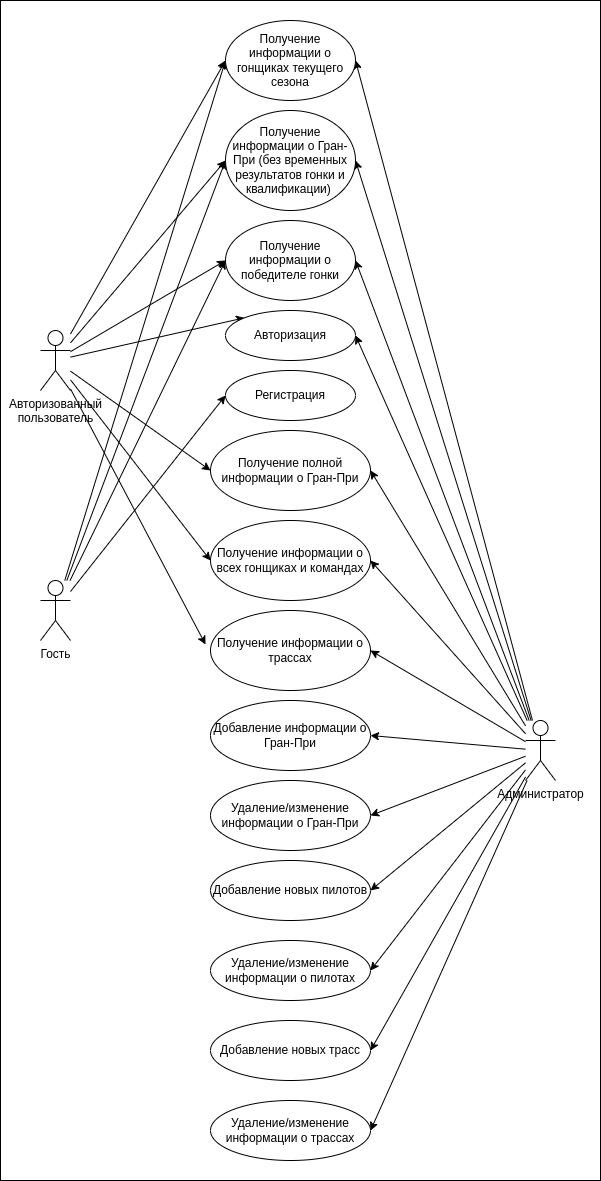

The diagram above was exported from draw.io. Its source (the exported page's mxGraphModel, read from the mxfile embedded in the PNG):
<mxGraphModel dx="2284" dy="1943" grid="1" gridSize="10" guides="1" tooltips="1" connect="1" arrows="1" fold="1" page="1" pageScale="1" pageWidth="850" pageHeight="1100" math="0" shadow="0">
  <root>
    <mxCell id="0" />
    <mxCell id="1" parent="0" />
    <mxCell id="JrhxfnZ-ohJpkWJtEh9b-1" value="" style="rounded=0;whiteSpace=wrap;html=1;" parent="1" vertex="1">
      <mxGeometry x="-130" y="-370" width="600" height="1180" as="geometry" />
    </mxCell>
    <mxCell id="3d4H3qIHydCImpZGKx8g-23" style="rounded=0;orthogonalLoop=1;jettySize=auto;html=1;entryX=0;entryY=0;entryDx=0;entryDy=0;" parent="1" source="ClZNCnKhov6xXpUsaPHH-1" target="ClZNCnKhov6xXpUsaPHH-14" edge="1">
      <mxGeometry relative="1" as="geometry" />
    </mxCell>
    <mxCell id="3d4H3qIHydCImpZGKx8g-24" style="rounded=0;orthogonalLoop=1;jettySize=auto;html=1;entryX=0;entryY=0.5;entryDx=0;entryDy=0;" parent="1" source="ClZNCnKhov6xXpUsaPHH-1" target="ClZNCnKhov6xXpUsaPHH-11" edge="1">
      <mxGeometry relative="1" as="geometry" />
    </mxCell>
    <mxCell id="3d4H3qIHydCImpZGKx8g-25" style="rounded=0;orthogonalLoop=1;jettySize=auto;html=1;entryX=0;entryY=0.5;entryDx=0;entryDy=0;" parent="1" source="ClZNCnKhov6xXpUsaPHH-1" target="ClZNCnKhov6xXpUsaPHH-12" edge="1">
      <mxGeometry relative="1" as="geometry" />
    </mxCell>
    <mxCell id="3d4H3qIHydCImpZGKx8g-26" style="rounded=0;orthogonalLoop=1;jettySize=auto;html=1;entryX=-0.031;entryY=0.425;entryDx=0;entryDy=0;entryPerimeter=0;" parent="1" source="ClZNCnKhov6xXpUsaPHH-1" target="ClZNCnKhov6xXpUsaPHH-13" edge="1">
      <mxGeometry relative="1" as="geometry" />
    </mxCell>
    <mxCell id="6fx25ZP0sfB_lGpbXfSZ-17" style="rounded=0;orthogonalLoop=1;jettySize=auto;html=1;entryX=0;entryY=0.5;entryDx=0;entryDy=0;" edge="1" parent="1" source="ClZNCnKhov6xXpUsaPHH-1" target="6fx25ZP0sfB_lGpbXfSZ-8">
      <mxGeometry relative="1" as="geometry" />
    </mxCell>
    <mxCell id="6fx25ZP0sfB_lGpbXfSZ-18" style="rounded=0;orthogonalLoop=1;jettySize=auto;html=1;entryX=0;entryY=0.5;entryDx=0;entryDy=0;" edge="1" parent="1" source="ClZNCnKhov6xXpUsaPHH-1" target="6fx25ZP0sfB_lGpbXfSZ-9">
      <mxGeometry relative="1" as="geometry" />
    </mxCell>
    <mxCell id="6fx25ZP0sfB_lGpbXfSZ-19" style="rounded=0;orthogonalLoop=1;jettySize=auto;html=1;entryX=0;entryY=0.5;entryDx=0;entryDy=0;" edge="1" parent="1" source="ClZNCnKhov6xXpUsaPHH-1" target="6fx25ZP0sfB_lGpbXfSZ-10">
      <mxGeometry relative="1" as="geometry" />
    </mxCell>
    <mxCell id="ClZNCnKhov6xXpUsaPHH-1" value="Авторизованный&lt;br&gt;пользователь" style="shape=umlActor;verticalLabelPosition=bottom;verticalAlign=top;html=1;outlineConnect=0;" parent="1" vertex="1">
      <mxGeometry x="-90" y="-40" width="30" height="60" as="geometry" />
    </mxCell>
    <mxCell id="ClZNCnKhov6xXpUsaPHH-11" value="Получение полной информации о Гран-При" style="ellipse;whiteSpace=wrap;html=1;" parent="1" vertex="1">
      <mxGeometry x="80" y="60" width="160" height="80" as="geometry" />
    </mxCell>
    <mxCell id="ClZNCnKhov6xXpUsaPHH-12" value="Получение информации о всех гонщиках и командах" style="ellipse;whiteSpace=wrap;html=1;" parent="1" vertex="1">
      <mxGeometry x="80" y="150" width="160" height="80" as="geometry" />
    </mxCell>
    <mxCell id="ClZNCnKhov6xXpUsaPHH-13" value="Получение информации о трассах" style="ellipse;whiteSpace=wrap;html=1;" parent="1" vertex="1">
      <mxGeometry x="80" y="240" width="160" height="80" as="geometry" />
    </mxCell>
    <mxCell id="ClZNCnKhov6xXpUsaPHH-14" value="Авторизация" style="ellipse;whiteSpace=wrap;html=1;" parent="1" vertex="1">
      <mxGeometry x="95" y="-60" width="130" height="50" as="geometry" />
    </mxCell>
    <mxCell id="3d4H3qIHydCImpZGKx8g-27" style="rounded=0;orthogonalLoop=1;jettySize=auto;html=1;entryX=1;entryY=0.5;entryDx=0;entryDy=0;" parent="1" source="3d4H3qIHydCImpZGKx8g-12" target="ClZNCnKhov6xXpUsaPHH-14" edge="1">
      <mxGeometry relative="1" as="geometry" />
    </mxCell>
    <mxCell id="3d4H3qIHydCImpZGKx8g-28" style="rounded=0;orthogonalLoop=1;jettySize=auto;html=1;entryX=1;entryY=0.5;entryDx=0;entryDy=0;" parent="1" source="3d4H3qIHydCImpZGKx8g-12" target="ClZNCnKhov6xXpUsaPHH-11" edge="1">
      <mxGeometry relative="1" as="geometry" />
    </mxCell>
    <mxCell id="3d4H3qIHydCImpZGKx8g-29" style="rounded=0;orthogonalLoop=1;jettySize=auto;html=1;entryX=1;entryY=0.5;entryDx=0;entryDy=0;" parent="1" source="3d4H3qIHydCImpZGKx8g-12" target="ClZNCnKhov6xXpUsaPHH-12" edge="1">
      <mxGeometry relative="1" as="geometry" />
    </mxCell>
    <mxCell id="3d4H3qIHydCImpZGKx8g-30" style="rounded=0;orthogonalLoop=1;jettySize=auto;html=1;entryX=1;entryY=0.5;entryDx=0;entryDy=0;" parent="1" source="3d4H3qIHydCImpZGKx8g-12" target="ClZNCnKhov6xXpUsaPHH-13" edge="1">
      <mxGeometry relative="1" as="geometry" />
    </mxCell>
    <mxCell id="3d4H3qIHydCImpZGKx8g-31" style="rounded=0;orthogonalLoop=1;jettySize=auto;html=1;entryX=1;entryY=0.5;entryDx=0;entryDy=0;" parent="1" source="3d4H3qIHydCImpZGKx8g-12" target="3d4H3qIHydCImpZGKx8g-17" edge="1">
      <mxGeometry relative="1" as="geometry" />
    </mxCell>
    <mxCell id="3d4H3qIHydCImpZGKx8g-32" style="rounded=0;orthogonalLoop=1;jettySize=auto;html=1;entryX=1;entryY=0.5;entryDx=0;entryDy=0;" parent="1" source="3d4H3qIHydCImpZGKx8g-12" target="3d4H3qIHydCImpZGKx8g-18" edge="1">
      <mxGeometry relative="1" as="geometry" />
    </mxCell>
    <mxCell id="3d4H3qIHydCImpZGKx8g-33" style="rounded=0;orthogonalLoop=1;jettySize=auto;html=1;entryX=1;entryY=0.5;entryDx=0;entryDy=0;" parent="1" source="3d4H3qIHydCImpZGKx8g-12" target="3d4H3qIHydCImpZGKx8g-19" edge="1">
      <mxGeometry relative="1" as="geometry" />
    </mxCell>
    <mxCell id="3d4H3qIHydCImpZGKx8g-34" style="rounded=0;orthogonalLoop=1;jettySize=auto;html=1;entryX=1;entryY=0.5;entryDx=0;entryDy=0;" parent="1" source="3d4H3qIHydCImpZGKx8g-12" target="3d4H3qIHydCImpZGKx8g-20" edge="1">
      <mxGeometry relative="1" as="geometry" />
    </mxCell>
    <mxCell id="3d4H3qIHydCImpZGKx8g-35" style="rounded=0;orthogonalLoop=1;jettySize=auto;html=1;entryX=1;entryY=0.5;entryDx=0;entryDy=0;" parent="1" source="3d4H3qIHydCImpZGKx8g-12" target="3d4H3qIHydCImpZGKx8g-21" edge="1">
      <mxGeometry relative="1" as="geometry" />
    </mxCell>
    <mxCell id="3d4H3qIHydCImpZGKx8g-36" style="rounded=0;orthogonalLoop=1;jettySize=auto;html=1;entryX=1;entryY=0.5;entryDx=0;entryDy=0;" parent="1" source="3d4H3qIHydCImpZGKx8g-12" target="3d4H3qIHydCImpZGKx8g-22" edge="1">
      <mxGeometry relative="1" as="geometry" />
    </mxCell>
    <mxCell id="6fx25ZP0sfB_lGpbXfSZ-20" style="rounded=0;orthogonalLoop=1;jettySize=auto;html=1;entryX=1;entryY=0.5;entryDx=0;entryDy=0;" edge="1" parent="1" source="3d4H3qIHydCImpZGKx8g-12" target="6fx25ZP0sfB_lGpbXfSZ-8">
      <mxGeometry relative="1" as="geometry">
        <mxPoint x="230" y="-20" as="targetPoint" />
      </mxGeometry>
    </mxCell>
    <mxCell id="6fx25ZP0sfB_lGpbXfSZ-21" style="rounded=0;orthogonalLoop=1;jettySize=auto;html=1;entryX=1;entryY=0.5;entryDx=0;entryDy=0;" edge="1" parent="1" source="3d4H3qIHydCImpZGKx8g-12" target="6fx25ZP0sfB_lGpbXfSZ-9">
      <mxGeometry relative="1" as="geometry" />
    </mxCell>
    <mxCell id="6fx25ZP0sfB_lGpbXfSZ-22" style="rounded=0;orthogonalLoop=1;jettySize=auto;html=1;entryX=1;entryY=0.5;entryDx=0;entryDy=0;" edge="1" parent="1" source="3d4H3qIHydCImpZGKx8g-12" target="6fx25ZP0sfB_lGpbXfSZ-10">
      <mxGeometry relative="1" as="geometry" />
    </mxCell>
    <mxCell id="3d4H3qIHydCImpZGKx8g-12" value="Администратор" style="shape=umlActor;verticalLabelPosition=bottom;verticalAlign=top;html=1;outlineConnect=0;" parent="1" vertex="1">
      <mxGeometry x="395" y="350" width="30" height="60" as="geometry" />
    </mxCell>
    <mxCell id="3d4H3qIHydCImpZGKx8g-17" value="Добавление информации о Гран-При" style="ellipse;whiteSpace=wrap;html=1;" parent="1" vertex="1">
      <mxGeometry x="80" y="330" width="160" height="70" as="geometry" />
    </mxCell>
    <mxCell id="3d4H3qIHydCImpZGKx8g-18" value="Удаление/изменение информации о Гран-При" style="ellipse;whiteSpace=wrap;html=1;" parent="1" vertex="1">
      <mxGeometry x="80" y="410" width="160" height="70" as="geometry" />
    </mxCell>
    <mxCell id="3d4H3qIHydCImpZGKx8g-19" value="Добавление новых пилотов" style="ellipse;whiteSpace=wrap;html=1;" parent="1" vertex="1">
      <mxGeometry x="80" y="490" width="160" height="60" as="geometry" />
    </mxCell>
    <mxCell id="3d4H3qIHydCImpZGKx8g-20" value="Удаление/изменение информации о пилотах" style="ellipse;whiteSpace=wrap;html=1;" parent="1" vertex="1">
      <mxGeometry x="80" y="570" width="160" height="60" as="geometry" />
    </mxCell>
    <mxCell id="3d4H3qIHydCImpZGKx8g-21" value="Добавление новых трасс" style="ellipse;whiteSpace=wrap;html=1;" parent="1" vertex="1">
      <mxGeometry x="80" y="650" width="160" height="60" as="geometry" />
    </mxCell>
    <mxCell id="3d4H3qIHydCImpZGKx8g-22" value="Удаление/изменение информации о трассах" style="ellipse;whiteSpace=wrap;html=1;" parent="1" vertex="1">
      <mxGeometry x="80" y="730" width="160" height="60" as="geometry" />
    </mxCell>
    <mxCell id="6fx25ZP0sfB_lGpbXfSZ-13" style="rounded=0;orthogonalLoop=1;jettySize=auto;html=1;entryX=0;entryY=0.5;entryDx=0;entryDy=0;" edge="1" parent="1" source="6fx25ZP0sfB_lGpbXfSZ-7" target="6fx25ZP0sfB_lGpbXfSZ-11">
      <mxGeometry relative="1" as="geometry" />
    </mxCell>
    <mxCell id="6fx25ZP0sfB_lGpbXfSZ-14" style="rounded=0;orthogonalLoop=1;jettySize=auto;html=1;entryX=0;entryY=0.5;entryDx=0;entryDy=0;" edge="1" parent="1" source="6fx25ZP0sfB_lGpbXfSZ-7" target="6fx25ZP0sfB_lGpbXfSZ-8">
      <mxGeometry relative="1" as="geometry" />
    </mxCell>
    <mxCell id="6fx25ZP0sfB_lGpbXfSZ-15" style="rounded=0;orthogonalLoop=1;jettySize=auto;html=1;entryX=0;entryY=0.5;entryDx=0;entryDy=0;" edge="1" parent="1" source="6fx25ZP0sfB_lGpbXfSZ-7" target="6fx25ZP0sfB_lGpbXfSZ-9">
      <mxGeometry relative="1" as="geometry" />
    </mxCell>
    <mxCell id="6fx25ZP0sfB_lGpbXfSZ-16" style="rounded=0;orthogonalLoop=1;jettySize=auto;html=1;entryX=0;entryY=0.5;entryDx=0;entryDy=0;" edge="1" parent="1" source="6fx25ZP0sfB_lGpbXfSZ-7" target="6fx25ZP0sfB_lGpbXfSZ-10">
      <mxGeometry relative="1" as="geometry" />
    </mxCell>
    <mxCell id="6fx25ZP0sfB_lGpbXfSZ-7" value="Гость" style="shape=umlActor;verticalLabelPosition=bottom;verticalAlign=top;html=1;outlineConnect=0;" vertex="1" parent="1">
      <mxGeometry x="-90" y="210" width="30" height="60" as="geometry" />
    </mxCell>
    <mxCell id="6fx25ZP0sfB_lGpbXfSZ-8" value="Получение информации о победителе гонки" style="ellipse;whiteSpace=wrap;html=1;" vertex="1" parent="1">
      <mxGeometry x="95" y="-150" width="130" height="80" as="geometry" />
    </mxCell>
    <mxCell id="6fx25ZP0sfB_lGpbXfSZ-9" value="Получение информации о Гран-При (без временных результатов гонки и квалификации)&amp;nbsp;" style="ellipse;whiteSpace=wrap;html=1;" vertex="1" parent="1">
      <mxGeometry x="95" y="-260" width="130" height="100" as="geometry" />
    </mxCell>
    <mxCell id="6fx25ZP0sfB_lGpbXfSZ-10" value="Получение информации о гонщиках текущего сезона" style="ellipse;whiteSpace=wrap;html=1;" vertex="1" parent="1">
      <mxGeometry x="95" y="-350" width="130" height="80" as="geometry" />
    </mxCell>
    <mxCell id="6fx25ZP0sfB_lGpbXfSZ-11" value="Регистрация" style="ellipse;whiteSpace=wrap;html=1;" vertex="1" parent="1">
      <mxGeometry x="95" width="130" height="50" as="geometry" />
    </mxCell>
  </root>
</mxGraphModel>